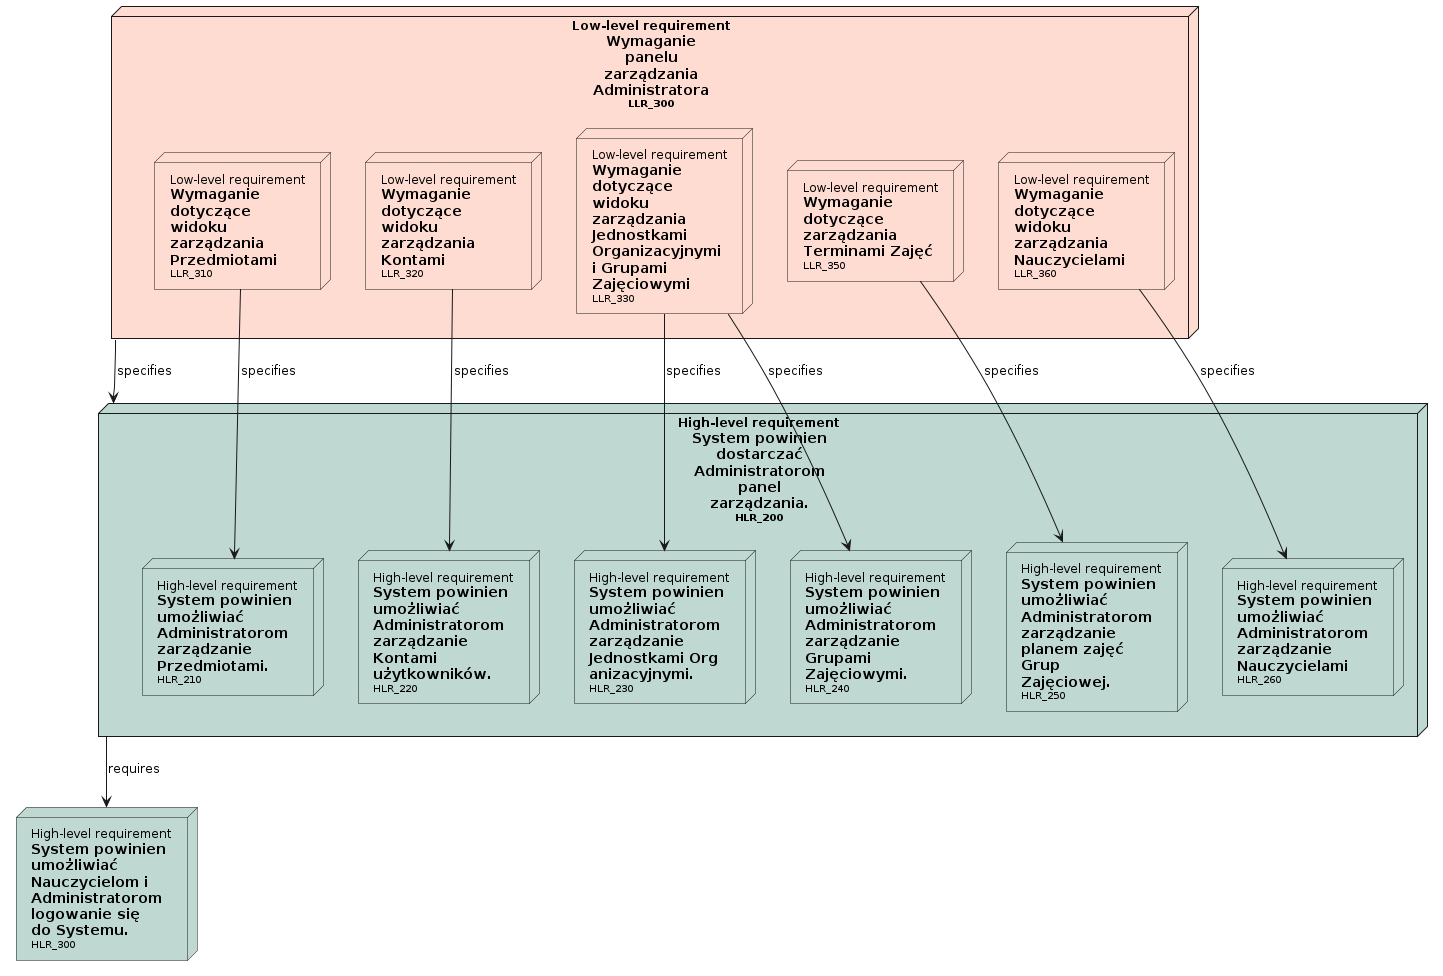

The diagram above was rendered by PlantUML. Its source (embedded in the PNG):
@startuml

' Nodes definition 

node "<size:12>High-level requirement</size>\n**System powinien**\n**dostarczać**\n**Administratorom**\n**panel**\n**zarządzania.**\n<size:10>HLR_200</size>" as HLR_200 [[../analiza_i_projektowanie.html#HLR_200]] #BFD8D2{
'child needs:
node "<size:12>High-level requirement</size>\n**System powinien**\n**umożliwiać**\n**Administratorom**\n**zarządzanie**\n**Przedmiotami.**\n<size:10>HLR_210</size>" as HLR_210 [[../analiza_i_projektowanie.html#HLR_210]] #BFD8D2{
'child needs:
}
node "<size:12>High-level requirement</size>\n**System powinien**\n**umożliwiać**\n**Administratorom**\n**zarządzanie**\n**Kontami**\n**użytkowników.**\n<size:10>HLR_220</size>" as HLR_220 [[../analiza_i_projektowanie.html#HLR_220]] #BFD8D2{
'child needs:
}
node "<size:12>High-level requirement</size>\n**System powinien**\n**umożliwiać**\n**Administratorom**\n**zarządzanie**\n**Jednostkami Org**\n**anizacyjnymi.**\n<size:10>HLR_230</size>" as HLR_230 [[../analiza_i_projektowanie.html#HLR_230]] #BFD8D2{
'child needs:
}
node "<size:12>High-level requirement</size>\n**System powinien**\n**umożliwiać**\n**Administratorom**\n**zarządzanie**\n**Grupami**\n**Zajęciowymi.**\n<size:10>HLR_240</size>" as HLR_240 [[../analiza_i_projektowanie.html#HLR_240]] #BFD8D2{
'child needs:
}
node "<size:12>High-level requirement</size>\n**System powinien**\n**umożliwiać**\n**Administratorom**\n**zarządzanie**\n**planem zajęć**\n**Grup**\n**Zajęciowej.**\n<size:10>HLR_250</size>" as HLR_250 [[../analiza_i_projektowanie.html#HLR_250]] #BFD8D2{
'child needs:
}
node "<size:12>High-level requirement</size>\n**System powinien**\n**umożliwiać**\n**Administratorom**\n**zarządzanie**\n**Nauczycielami**\n<size:10>HLR_260</size>" as HLR_260 [[../analiza_i_projektowanie.html#HLR_260]] #BFD8D2{
'child needs:
}
}
node "<size:12>High-level requirement</size>\n**System powinien**\n**umożliwiać**\n**Nauczycielom i**\n**Administratorom**\n**logowanie się**\n**do Systemu.**\n<size:10>HLR_300</size>" as HLR_300 [[../analiza_i_projektowanie.html#HLR_300]] #BFD8D2
node "<size:12>Low-level requirement</size>\n**Wymaganie**\n**panelu**\n**zarządzania**\n**Administratora**\n<size:10>LLR_300</size>" as LLR_300 [[../analiza_i_projektowanie.html#LLR_300]] #FEDCD2{
'child needs:
node "<size:12>Low-level requirement</size>\n**Wymaganie**\n**dotyczące**\n**widoku**\n**zarządzania**\n**Przedmiotami**\n<size:10>LLR_310</size>" as LLR_310 [[../analiza_i_projektowanie.html#LLR_310]] #FEDCD2{
'child needs:
}
node "<size:12>Low-level requirement</size>\n**Wymaganie**\n**dotyczące**\n**widoku**\n**zarządzania**\n**Kontami**\n<size:10>LLR_320</size>" as LLR_320 [[../analiza_i_projektowanie.html#LLR_320]] #FEDCD2{
'child needs:
}
node "<size:12>Low-level requirement</size>\n**Wymaganie**\n**dotyczące**\n**widoku**\n**zarządzania**\n**Jednostkami**\n**Organizacyjnymi**\n**i Grupami**\n**Zajęciowymi**\n<size:10>LLR_330</size>" as LLR_330 [[../analiza_i_projektowanie.html#LLR_330]] #FEDCD2{
'child needs:
}
node "<size:12>Low-level requirement</size>\n**Wymaganie**\n**dotyczące**\n**zarządzania**\n**Terminami Zajęć**\n<size:10>LLR_350</size>" as LLR_350 [[../analiza_i_projektowanie.html#LLR_350]] #FEDCD2{
'child needs:
}
node "<size:12>Low-level requirement</size>\n**Wymaganie**\n**dotyczące**\n**widoku**\n**zarządzania**\n**Nauczycielami**\n<size:10>LLR_360</size>" as LLR_360 [[../analiza_i_projektowanie.html#LLR_360]] #FEDCD2{
'child needs:
}
}

' Connection definition 

HLR_200 --> HLR_300: requires
LLR_300 --> HLR_200: specifies
LLR_310 --> HLR_210: specifies
LLR_320 --> HLR_220: specifies
LLR_330 --> HLR_230: specifies
LLR_330 --> HLR_240: specifies
LLR_350 --> HLR_250: specifies
LLR_360 --> HLR_260: specifies

@enduml